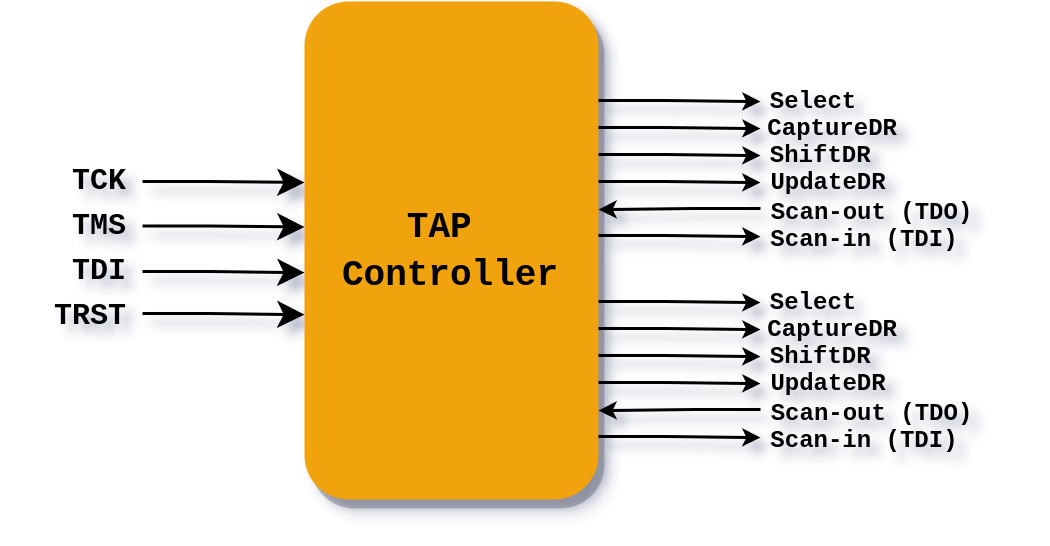

The diagram above was exported from draw.io. Its source (the exported page's mxGraphModel, read from the mxfile embedded in the PNG):
<mxGraphModel dx="339" dy="811" grid="1" gridSize="1" guides="1" tooltips="1" connect="1" arrows="1" fold="1" page="1" pageScale="1" pageWidth="850" pageHeight="1100" math="0" shadow="0">
  <root>
    <mxCell id="0" />
    <mxCell id="1" parent="0" />
    <mxCell id="NDy_YT0BVQd_fFDhXj1W-68" value="&lt;font face=&quot;Courier New&quot;&gt;&lt;b&gt;TAP &lt;br&gt;Controller&lt;/b&gt;&lt;/font&gt;" style="rounded=1;whiteSpace=wrap;html=1;fillColor=#f0a30a;strokeColor=none;fontColor=#000000;shadow=1;points=[[0,0,0,0,0],[0,0.38,0,0,0],[0,0.5,0,0,0],[0,0.62,0,0,0],[0,1,0,0,0],[0.24,1,0,0,0],[0.26,0,0,0,0],[0.5,0,0,0,0],[0.5,1,0,0,0],[0.76,0,0,0,0],[0.76,1,0,0,0],[1,0,0,0,0],[1,0.25,0,0,0],[1,0.5,0,0,0],[1,0.75,0,0,0],[1,1,0,0,0]];" vertex="1" parent="1">
      <mxGeometry x="846" y="200" width="98" height="166" as="geometry" />
    </mxCell>
    <mxCell id="NDy_YT0BVQd_fFDhXj1W-73" value="" style="endArrow=classic;html=1;rounded=0;edgeStyle=orthogonalEdgeStyle;entryX=0;entryY=0.38;entryDx=0;entryDy=0;entryPerimeter=0;" edge="1" parent="1">
      <mxGeometry width="50" height="50" relative="1" as="geometry">
        <mxPoint x="792" y="260" as="sourcePoint" />
        <mxPoint x="846" y="260.36" as="targetPoint" />
        <Array as="points">
          <mxPoint x="814" y="260" />
        </Array>
      </mxGeometry>
    </mxCell>
    <mxCell id="NDy_YT0BVQd_fFDhXj1W-74" value="" style="endArrow=classic;html=1;rounded=0;edgeStyle=orthogonalEdgeStyle;entryX=0;entryY=0.38;entryDx=0;entryDy=0;entryPerimeter=0;" edge="1" parent="1">
      <mxGeometry width="50" height="50" relative="1" as="geometry">
        <mxPoint x="792" y="274.82" as="sourcePoint" />
        <mxPoint x="846" y="275.18" as="targetPoint" />
        <Array as="points">
          <mxPoint x="814" y="274" />
        </Array>
      </mxGeometry>
    </mxCell>
    <mxCell id="NDy_YT0BVQd_fFDhXj1W-75" value="" style="endArrow=classic;html=1;rounded=0;edgeStyle=orthogonalEdgeStyle;entryX=0;entryY=0.38;entryDx=0;entryDy=0;entryPerimeter=0;" edge="1" parent="1">
      <mxGeometry width="50" height="50" relative="1" as="geometry">
        <mxPoint x="792" y="290.0199999999999" as="sourcePoint" />
        <mxPoint x="846" y="290.38000000000005" as="targetPoint" />
        <Array as="points">
          <mxPoint x="814" y="290" />
        </Array>
      </mxGeometry>
    </mxCell>
    <mxCell id="NDy_YT0BVQd_fFDhXj1W-76" value="" style="endArrow=classic;html=1;rounded=0;edgeStyle=orthogonalEdgeStyle;entryX=0;entryY=0.38;entryDx=0;entryDy=0;entryPerimeter=0;" edge="1" parent="1">
      <mxGeometry width="50" height="50" relative="1" as="geometry">
        <mxPoint x="792" y="304.02" as="sourcePoint" />
        <mxPoint x="846" y="304.3800000000001" as="targetPoint" />
        <Array as="points">
          <mxPoint x="814" y="304" />
        </Array>
      </mxGeometry>
    </mxCell>
    <mxCell id="NDy_YT0BVQd_fFDhXj1W-77" value="" style="endArrow=classic;html=1;rounded=0;edgeStyle=orthogonalEdgeStyle;entryX=0;entryY=0.38;entryDx=0;entryDy=0;entryPerimeter=0;endSize=3;" edge="1" parent="1">
      <mxGeometry width="50" height="50" relative="1" as="geometry">
        <mxPoint x="944" y="233" as="sourcePoint" />
        <mxPoint x="998" y="233.36" as="targetPoint" />
        <Array as="points">
          <mxPoint x="966" y="233" />
        </Array>
      </mxGeometry>
    </mxCell>
    <mxCell id="NDy_YT0BVQd_fFDhXj1W-78" value="" style="endArrow=classic;html=1;rounded=0;edgeStyle=orthogonalEdgeStyle;entryX=0;entryY=0.38;entryDx=0;entryDy=0;entryPerimeter=0;endSize=3;" edge="1" parent="1">
      <mxGeometry width="50" height="50" relative="1" as="geometry">
        <mxPoint x="944" y="242" as="sourcePoint" />
        <mxPoint x="998" y="242.36" as="targetPoint" />
        <Array as="points">
          <mxPoint x="966" y="242" />
        </Array>
      </mxGeometry>
    </mxCell>
    <mxCell id="NDy_YT0BVQd_fFDhXj1W-79" value="" style="endArrow=classic;html=1;rounded=0;edgeStyle=orthogonalEdgeStyle;entryX=0;entryY=0.38;entryDx=0;entryDy=0;entryPerimeter=0;endSize=3;" edge="1" parent="1">
      <mxGeometry width="50" height="50" relative="1" as="geometry">
        <mxPoint x="944" y="251" as="sourcePoint" />
        <mxPoint x="998" y="251.36" as="targetPoint" />
        <Array as="points">
          <mxPoint x="966" y="251" />
        </Array>
      </mxGeometry>
    </mxCell>
    <mxCell id="NDy_YT0BVQd_fFDhXj1W-80" value="" style="endArrow=classic;html=1;rounded=0;edgeStyle=orthogonalEdgeStyle;entryX=0;entryY=0.38;entryDx=0;entryDy=0;entryPerimeter=0;targetPerimeterSpacing=0;endSize=3;" edge="1" parent="1">
      <mxGeometry width="50" height="50" relative="1" as="geometry">
        <mxPoint x="944" y="260" as="sourcePoint" />
        <mxPoint x="998" y="260.36" as="targetPoint" />
        <Array as="points">
          <mxPoint x="966" y="260" />
        </Array>
      </mxGeometry>
    </mxCell>
    <mxCell id="NDy_YT0BVQd_fFDhXj1W-81" value="" style="endArrow=classic;html=1;rounded=0;edgeStyle=orthogonalEdgeStyle;entryX=0;entryY=0.38;entryDx=0;entryDy=0;entryPerimeter=0;endSize=3;" edge="1" parent="1">
      <mxGeometry width="50" height="50" relative="1" as="geometry">
        <mxPoint x="998" y="269" as="sourcePoint" />
        <mxPoint x="944" y="269.36" as="targetPoint" />
        <Array as="points">
          <mxPoint x="976" y="269" />
        </Array>
      </mxGeometry>
    </mxCell>
    <mxCell id="NDy_YT0BVQd_fFDhXj1W-82" value="" style="endArrow=classic;html=1;rounded=0;edgeStyle=orthogonalEdgeStyle;entryX=0;entryY=0.38;entryDx=0;entryDy=0;entryPerimeter=0;endSize=3;" edge="1" parent="1">
      <mxGeometry width="50" height="50" relative="1" as="geometry">
        <mxPoint x="944" y="278" as="sourcePoint" />
        <mxPoint x="998" y="278.36" as="targetPoint" />
        <Array as="points">
          <mxPoint x="966" y="278" />
        </Array>
      </mxGeometry>
    </mxCell>
    <mxCell id="NDy_YT0BVQd_fFDhXj1W-91" value="&lt;font size=&quot;1&quot; face=&quot;Courier New&quot;&gt;&lt;b style=&quot;&quot;&gt;TCK&lt;/b&gt;&lt;/font&gt;" style="text;html=1;strokeColor=none;fillColor=none;align=center;verticalAlign=middle;whiteSpace=wrap;rounded=0;shadow=1;" vertex="1" parent="1">
      <mxGeometry x="748" y="244" width="60" height="30" as="geometry" />
    </mxCell>
    <mxCell id="NDy_YT0BVQd_fFDhXj1W-92" value="&lt;font size=&quot;1&quot; face=&quot;Courier New&quot;&gt;&lt;b style=&quot;&quot;&gt;TMS&lt;/b&gt;&lt;/font&gt;" style="text;html=1;strokeColor=none;fillColor=none;align=center;verticalAlign=middle;whiteSpace=wrap;rounded=0;shadow=1;" vertex="1" parent="1">
      <mxGeometry x="748" y="259" width="60" height="30" as="geometry" />
    </mxCell>
    <mxCell id="NDy_YT0BVQd_fFDhXj1W-93" value="&lt;font size=&quot;1&quot; face=&quot;Courier New&quot;&gt;&lt;b style=&quot;&quot;&gt;TDI&lt;/b&gt;&lt;/font&gt;" style="text;html=1;strokeColor=none;fillColor=none;align=center;verticalAlign=middle;whiteSpace=wrap;rounded=0;shadow=1;" vertex="1" parent="1">
      <mxGeometry x="748" y="274" width="60" height="30" as="geometry" />
    </mxCell>
    <mxCell id="NDy_YT0BVQd_fFDhXj1W-94" value="&lt;font size=&quot;1&quot; face=&quot;Courier New&quot;&gt;&lt;b style=&quot;&quot;&gt;TRST&lt;/b&gt;&lt;/font&gt;" style="text;html=1;strokeColor=none;fillColor=none;align=center;verticalAlign=middle;whiteSpace=wrap;rounded=0;shadow=1;" vertex="1" parent="1">
      <mxGeometry x="745" y="289" width="60" height="30" as="geometry" />
    </mxCell>
    <mxCell id="NDy_YT0BVQd_fFDhXj1W-95" value="&lt;b&gt;&lt;font style=&quot;font-size: 8px;&quot;&gt;Select&lt;/font&gt;&lt;/b&gt;" style="text;html=1;strokeColor=none;fillColor=none;align=center;verticalAlign=middle;whiteSpace=wrap;rounded=0;shadow=1;fontFamily=Courier New;fontSize=10;" vertex="1" parent="1">
      <mxGeometry x="986" y="218" width="60" height="30" as="geometry" />
    </mxCell>
    <mxCell id="NDy_YT0BVQd_fFDhXj1W-96" value="&lt;b&gt;&lt;font style=&quot;font-size: 8px;&quot;&gt;&amp;nbsp;CaptureDR&lt;/font&gt;&lt;/b&gt;" style="text;html=1;strokeColor=none;fillColor=none;align=center;verticalAlign=middle;whiteSpace=wrap;rounded=0;shadow=1;fontFamily=Courier New;fontSize=10;" vertex="1" parent="1">
      <mxGeometry x="984" y="227" width="72" height="30" as="geometry" />
    </mxCell>
    <mxCell id="NDy_YT0BVQd_fFDhXj1W-97" value="&lt;b&gt;&lt;font style=&quot;font-size: 8px;&quot;&gt;&amp;nbsp;ShiftDR&lt;/font&gt;&lt;/b&gt;" style="text;html=1;strokeColor=none;fillColor=none;align=center;verticalAlign=middle;whiteSpace=wrap;rounded=0;shadow=1;fontFamily=Courier New;fontSize=10;" vertex="1" parent="1">
      <mxGeometry x="986" y="236" width="60" height="30" as="geometry" />
    </mxCell>
    <mxCell id="NDy_YT0BVQd_fFDhXj1W-98" value="&lt;b&gt;&lt;font style=&quot;font-size: 8px;&quot;&gt;UpdateDR&lt;/font&gt;&lt;/b&gt;" style="text;html=1;strokeColor=none;fillColor=none;align=center;verticalAlign=middle;whiteSpace=wrap;rounded=0;shadow=1;fontFamily=Courier New;fontSize=10;" vertex="1" parent="1">
      <mxGeometry x="991" y="245" width="60" height="30" as="geometry" />
    </mxCell>
    <mxCell id="NDy_YT0BVQd_fFDhXj1W-101" value="&lt;b&gt;&lt;font style=&quot;font-size: 8px;&quot;&gt;Scan-out (TDO)&lt;/font&gt;&lt;/b&gt;" style="text;html=1;strokeColor=none;fillColor=none;align=center;verticalAlign=middle;whiteSpace=wrap;rounded=0;shadow=1;fontFamily=Courier New;fontSize=10;" vertex="1" parent="1">
      <mxGeometry x="991" y="255" width="89" height="30" as="geometry" />
    </mxCell>
    <mxCell id="NDy_YT0BVQd_fFDhXj1W-102" value="&lt;b&gt;&lt;font style=&quot;font-size: 8px;&quot;&gt;Scan-in (TDI)&lt;/font&gt;&lt;/b&gt;" style="text;html=1;strokeColor=none;fillColor=none;align=center;verticalAlign=middle;whiteSpace=wrap;rounded=0;shadow=1;fontFamily=Courier New;fontSize=10;" vertex="1" parent="1">
      <mxGeometry x="989" y="264" width="88" height="30" as="geometry" />
    </mxCell>
    <mxCell id="NDy_YT0BVQd_fFDhXj1W-124" value="" style="endArrow=classic;html=1;rounded=0;edgeStyle=orthogonalEdgeStyle;entryX=0;entryY=0.38;entryDx=0;entryDy=0;entryPerimeter=0;endSize=3;" edge="1" parent="1">
      <mxGeometry width="50" height="50" relative="1" as="geometry">
        <mxPoint x="944" y="300" as="sourcePoint" />
        <mxPoint x="998" y="300.3600000000001" as="targetPoint" />
        <Array as="points">
          <mxPoint x="966" y="300" />
        </Array>
      </mxGeometry>
    </mxCell>
    <mxCell id="NDy_YT0BVQd_fFDhXj1W-125" value="" style="endArrow=classic;html=1;rounded=0;edgeStyle=orthogonalEdgeStyle;entryX=0;entryY=0.38;entryDx=0;entryDy=0;entryPerimeter=0;endSize=3;" edge="1" parent="1">
      <mxGeometry width="50" height="50" relative="1" as="geometry">
        <mxPoint x="944" y="309" as="sourcePoint" />
        <mxPoint x="998" y="309.3600000000001" as="targetPoint" />
        <Array as="points">
          <mxPoint x="966" y="309" />
        </Array>
      </mxGeometry>
    </mxCell>
    <mxCell id="NDy_YT0BVQd_fFDhXj1W-126" value="" style="endArrow=classic;html=1;rounded=0;edgeStyle=orthogonalEdgeStyle;entryX=0;entryY=0.38;entryDx=0;entryDy=0;entryPerimeter=0;endSize=3;" edge="1" parent="1">
      <mxGeometry width="50" height="50" relative="1" as="geometry">
        <mxPoint x="944" y="318" as="sourcePoint" />
        <mxPoint x="998" y="318.3600000000001" as="targetPoint" />
        <Array as="points">
          <mxPoint x="966" y="318" />
        </Array>
      </mxGeometry>
    </mxCell>
    <mxCell id="NDy_YT0BVQd_fFDhXj1W-127" value="" style="endArrow=classic;html=1;rounded=0;edgeStyle=orthogonalEdgeStyle;entryX=0;entryY=0.38;entryDx=0;entryDy=0;entryPerimeter=0;targetPerimeterSpacing=0;endSize=3;" edge="1" parent="1">
      <mxGeometry width="50" height="50" relative="1" as="geometry">
        <mxPoint x="944" y="327" as="sourcePoint" />
        <mxPoint x="998" y="327.3600000000001" as="targetPoint" />
        <Array as="points">
          <mxPoint x="966" y="327" />
        </Array>
      </mxGeometry>
    </mxCell>
    <mxCell id="NDy_YT0BVQd_fFDhXj1W-128" value="" style="endArrow=classic;html=1;rounded=0;edgeStyle=orthogonalEdgeStyle;entryX=0;entryY=0.38;entryDx=0;entryDy=0;entryPerimeter=0;endSize=3;" edge="1" parent="1">
      <mxGeometry width="50" height="50" relative="1" as="geometry">
        <mxPoint x="998" y="336" as="sourcePoint" />
        <mxPoint x="944" y="336.3600000000001" as="targetPoint" />
        <Array as="points">
          <mxPoint x="976" y="336" />
        </Array>
      </mxGeometry>
    </mxCell>
    <mxCell id="NDy_YT0BVQd_fFDhXj1W-129" value="" style="endArrow=classic;html=1;rounded=0;edgeStyle=orthogonalEdgeStyle;entryX=0;entryY=0.38;entryDx=0;entryDy=0;entryPerimeter=0;endSize=3;" edge="1" parent="1">
      <mxGeometry width="50" height="50" relative="1" as="geometry">
        <mxPoint x="944" y="345" as="sourcePoint" />
        <mxPoint x="998" y="345.3600000000001" as="targetPoint" />
        <Array as="points">
          <mxPoint x="966" y="345" />
        </Array>
      </mxGeometry>
    </mxCell>
    <mxCell id="NDy_YT0BVQd_fFDhXj1W-130" value="&lt;b&gt;&lt;font style=&quot;font-size: 8px;&quot;&gt;Select&lt;/font&gt;&lt;/b&gt;" style="text;html=1;strokeColor=none;fillColor=none;align=center;verticalAlign=middle;whiteSpace=wrap;rounded=0;shadow=1;fontFamily=Courier New;fontSize=10;" vertex="1" parent="1">
      <mxGeometry x="986" y="285" width="60" height="30" as="geometry" />
    </mxCell>
    <mxCell id="NDy_YT0BVQd_fFDhXj1W-131" value="&lt;b&gt;&lt;font style=&quot;font-size: 8px;&quot;&gt;&amp;nbsp;CaptureDR&lt;/font&gt;&lt;/b&gt;" style="text;html=1;strokeColor=none;fillColor=none;align=center;verticalAlign=middle;whiteSpace=wrap;rounded=0;shadow=1;fontFamily=Courier New;fontSize=10;" vertex="1" parent="1">
      <mxGeometry x="984" y="294" width="72" height="30" as="geometry" />
    </mxCell>
    <mxCell id="NDy_YT0BVQd_fFDhXj1W-132" value="&lt;b&gt;&lt;font style=&quot;font-size: 8px;&quot;&gt;&amp;nbsp;ShiftDR&lt;/font&gt;&lt;/b&gt;" style="text;html=1;strokeColor=none;fillColor=none;align=center;verticalAlign=middle;whiteSpace=wrap;rounded=0;shadow=1;fontFamily=Courier New;fontSize=10;" vertex="1" parent="1">
      <mxGeometry x="986" y="303" width="60" height="30" as="geometry" />
    </mxCell>
    <mxCell id="NDy_YT0BVQd_fFDhXj1W-133" value="&lt;b&gt;&lt;font style=&quot;font-size: 8px;&quot;&gt;UpdateDR&lt;/font&gt;&lt;/b&gt;" style="text;html=1;strokeColor=none;fillColor=none;align=center;verticalAlign=middle;whiteSpace=wrap;rounded=0;shadow=1;fontFamily=Courier New;fontSize=10;" vertex="1" parent="1">
      <mxGeometry x="991" y="312" width="60" height="30" as="geometry" />
    </mxCell>
    <mxCell id="NDy_YT0BVQd_fFDhXj1W-134" value="&lt;b&gt;&lt;font style=&quot;font-size: 8px;&quot;&gt;Scan-out (TDO)&lt;/font&gt;&lt;/b&gt;" style="text;html=1;strokeColor=none;fillColor=none;align=center;verticalAlign=middle;whiteSpace=wrap;rounded=0;shadow=1;fontFamily=Courier New;fontSize=10;" vertex="1" parent="1">
      <mxGeometry x="991" y="322" width="89" height="30" as="geometry" />
    </mxCell>
    <mxCell id="NDy_YT0BVQd_fFDhXj1W-135" value="&lt;b&gt;&lt;font style=&quot;font-size: 8px;&quot;&gt;Scan-in (TDI)&lt;/font&gt;&lt;/b&gt;" style="text;html=1;strokeColor=none;fillColor=none;align=center;verticalAlign=middle;whiteSpace=wrap;rounded=0;shadow=1;fontFamily=Courier New;fontSize=10;" vertex="1" parent="1">
      <mxGeometry x="989" y="331" width="88" height="30" as="geometry" />
    </mxCell>
  </root>
</mxGraphModel>